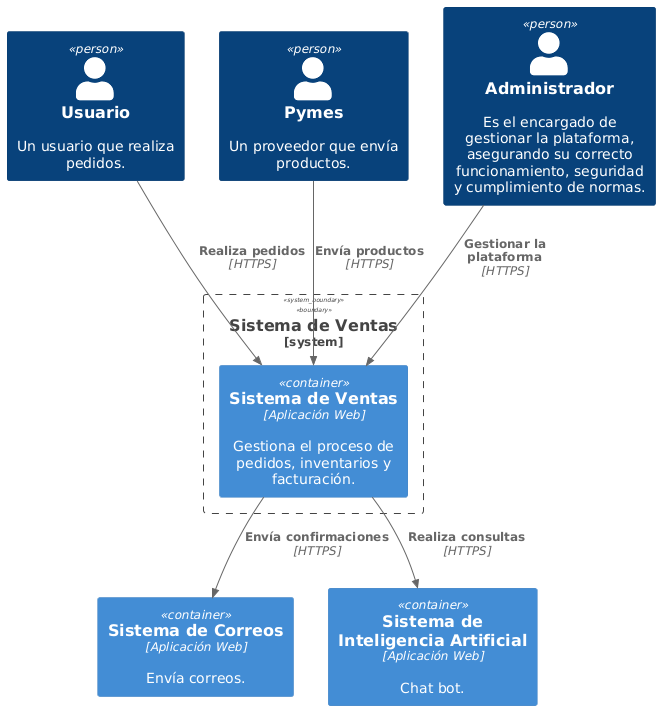

The diagram above was rendered by PlantUML. Its source (embedded in the PNG):
@startuml
!include https://raw.githubusercontent.com/plantuml-stdlib/C4-PlantUML/master/C4_Container.puml

' Definir los actores
Person(user, "Usuario", "Un usuario que realiza pedidos.")
Person(supplier, "Pymes", "Un proveedor que envía productos.")
Person(admin, "Administrador", "Es el encargado de gestionar la plataforma, asegurando su correcto funcionamiento, seguridad y cumplimiento de normas.")


' Definir el sistema principal
System_Boundary(s1, "Sistema de Ventas") {
    Container(salesSystem, "Sistema de Ventas", "Aplicación Web", "Gestiona el proceso de pedidos, inventarios y facturación.")


}

    Container(mailSystem, "Sistema de Correos", "Aplicación Web", "Envía correos.")
    Container(IAsystem, "Sistema de Inteligencia Artificial", "Aplicación Web", "Chat bot.")




' Relacionar actores con el sistema
Rel(user, salesSystem, "Realiza pedidos", "HTTPS")
Rel(supplier, salesSystem, "Envía productos", "HTTPS")
Rel(salesSystem, mailSystem, "Envía confirmaciones", "HTTPS")
Rel(salesSystem, IAsystem, "Realiza consultas", "HTTPS") 
Rel(admin, salesSystem, "Gestionar la plataforma", "HTTPS")
@enduml